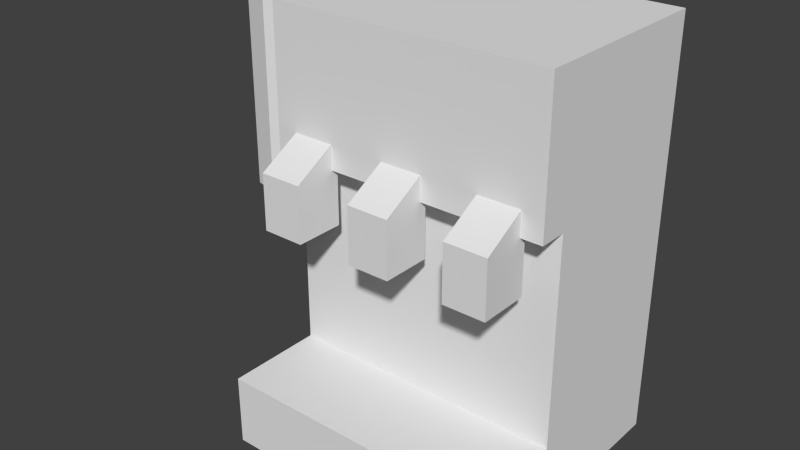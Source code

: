 # Source: SodaFountain.blend  (saved by Blender 2.72.0; exported with 4.5.12 LTS)
import bpy
from mathutils import Matrix  # noqa: F401  (used for matrix-valued properties, if any)

bpy.ops.wm.read_factory_settings(use_empty=True)
scene = bpy.context.scene
scene.name = 'Scene'

# ---- collections
col_collection_1 = bpy.data.collections.new('Collection 1'); scene.collection.children.link(col_collection_1)

# ---- materials (node trees are filled in below, after node groups)
mat_sodafountain = bpy.data.materials.new('SodaFountain')
mat_sodafountain.alpha_threshold = 0.0
mat_sodafountain.use_transparent_shadow = False
mat_sodafountain.roughness = 0.5

# ---- material node trees

# ---- world
world_world = bpy.data.worlds.new('World'); scene.world = world_world
world_world.color = (0.05088, 0.05088, 0.05088)
world_world.use_sun_shadow = False
world_world.sun_shadow_jitter_overblur = 0.0
world_world.cycles.sampling_method = 'MANUAL'
world_world.cycles.sample_map_resolution = 256

# ---- meshes
me_cube_001 = bpy.data.meshes.new('Cube.001')
me_cube_001.from_pydata([(0.5, 2.085e-06, -0.4), (0.5, -2.599e-06, 0.2), (-0.5, -2.599e-06, 0.2), (-0.5, 2.085e-06, -0.4), (0.5, 1.5, -0.4), (0.5, 1.5, 0.2), (-0.5, 1.5, 0.2), (-0.5, 1.5, -0.4), (0.5, 0.999, -0.4), (-0.5, 0.999, -0.4), (0.5, 0.2551, -0.4), (-0.5, 0.2551, -0.4), (0.5, 2.715e-06, -0.75), (-0.5, 2.715e-06, -0.75), (0.5, 0.2551, -0.75), (-0.5, 0.2551, -0.75), (0.5, 1.5, -0.5), (-0.5, 1.5, -0.5), (0.5, 0.999, -0.5), (-0.5, 0.999, -0.5), (0.425, 1.1, -0.475), (0.425, 1.1, -0.325), (0.425, 0.999, -0.65), (0.425, 0.999, -0.475), (0.275, 0.999, -0.65), (0.275, 0.999, -0.475), (0.075, 0.999, -0.65), (0.075, 0.999, -0.475), (-0.075, 0.999, -0.65), (-0.075, 0.999, -0.475), (-0.275, 0.999, -0.65), (-0.275, 0.999, -0.475), (-0.425, 0.999, -0.65), (-0.425, 0.999, -0.475), (0.425, 0.8, -0.65), (0.425, 0.8, -0.475), (0.275, 0.8, -0.65), (0.275, 0.8, -0.475), (0.075, 0.8, -0.65), (0.075, 0.8, -0.475), (-0.075, 0.8, -0.65), (-0.075, 0.8, -0.475), (-0.275, 0.8, -0.65), (-0.275, 0.8, -0.475), (-0.425, 0.8, -0.65), (-0.425, 0.8, -0.475), (0.275, 1.1, -0.475), (0.275, 1.1, -0.325), (0.075, 1.1, -0.475), (0.075, 1.1, -0.325), (-0.075, 1.1, -0.475), (-0.075, 1.1, -0.325), (-0.275, 1.1, -0.475), (-0.275, 1.1, -0.325), (-0.425, 1.1, -0.475), (-0.425, 1.1, -0.325)], [], [(4, 5, 1, 0, 10, 8), (6, 7, 9, 11, 3, 2), (11, 10, 14, 15), (7, 6, 5, 4), (8, 9, 19, 33, 31, 29, 27, 25, 23, 18), (9, 8, 10, 11), (15, 14, 12, 13), (10, 0, 12, 14), (3, 11, 15, 13), (17, 16, 18, 19), (7, 4, 16, 17), (32, 30, 42, 44), (31, 33, 45, 43), (33, 32, 44, 45), (35, 37, 36, 34), (39, 41, 40, 38), (43, 45, 44, 42), (30, 31, 43, 42), (29, 28, 40, 41), (27, 29, 41, 39), (28, 26, 38, 40), (26, 27, 39, 38), (25, 24, 36, 37), (23, 25, 37, 35), (24, 22, 34, 36), (22, 23, 35, 34), (24, 25, 47, 46), (23, 25, 47, 21), (22, 24, 46, 20), (23, 22, 20, 21), (28, 29, 51, 50), (29, 27, 49, 51), (26, 28, 50, 48), (27, 26, 48, 49), (32, 33, 55, 54), (33, 31, 53, 55), (30, 32, 54, 52), (31, 30, 52, 53), (4, 8, 18, 16), (9, 7, 17, 19)])
_uv = me_cube_001.uv_layers.new(name='UVMap')
_uv.uv.foreach_set('vector', [0.0929, 0.525, 0.2093, 0.525, 0.2093, 0.795, 0.0929, 0.795, 0.0929, 0.7491, 0.0929, 0.6152, 0.2093, 0.525, 0.3257, 0.525, 0.3257, 0.6152, 0.3257, 0.7491, 0.3257, 0.795, 0.2093, 0.795, 0.4929, 0.3753, 0.007353, 0.3753, 0.007353, 0.1289, 0.4929, 0.1289, 0.284, 0.975, 0.1693, 0.975, 0.1693, 0.795, 0.284, 0.795, 0.4113, 0.885, 0.4113, 0.705, 0.4304, 0.705, 0.4304, 0.7275, 0.4304, 0.7545, 0.4304, 0.7815, 0.4304, 0.8085, 0.4304, 0.8355, 0.4304, 0.8625, 0.4304, 0.885, 0.1693, 0.795, 0.1693, 0.975, 0.025, 0.975, 0.025, 0.795, 0.3936, 0.705, 0.3936, 0.525, 0.4431, 0.525, 0.4431, 0.705, 0.0929, 0.7491, 0.0929, 0.795, 0.025, 0.795, 0.025, 0.7491, 0.3257, 0.795, 0.3257, 0.7491, 0.3936, 0.7491, 0.3936, 0.795, 0.9933, 0.8654, 0.5262, 0.8654, 0.5262, 0.6314, 0.9933, 0.6314, 0.284, 0.975, 0.284, 0.795, 0.3031, 0.795, 0.3031, 0.975, 0.7171, 0.2518, 0.5297, 0.2518, 0.5297, 0.003138, 0.7171, 0.003138, 0.3632, 0.8711, 0.3923, 0.8711, 0.3923, 0.9069, 0.3632, 0.9069, 0.3282, 0.8395, 0.3031, 0.8259, 0.3225, 0.795, 0.3477, 0.8086, 0.4718, 0.622, 0.4718, 0.649, 0.4431, 0.649, 0.4431, 0.622, 0.4718, 0.595, 0.4718, 0.622, 0.4431, 0.622, 0.4431, 0.595, 0.3918, 0.9069, 0.3918, 0.9339, 0.3632, 0.9339, 0.3632, 0.9069, 0.3477, 0.8402, 0.3728, 0.8266, 0.3923, 0.8575, 0.3671, 0.8711, 0.4555, 0.8257, 0.4304, 0.8121, 0.4499, 0.7811, 0.475, 0.7947, 0.3936, 0.885, 0.4227, 0.885, 0.4227, 0.9208, 0.3936, 0.9208, 0.9789, 0.5007, 0.7923, 0.5007, 0.7923, 0.2532, 0.9789, 0.2532, 0.4304, 0.7502, 0.4555, 0.7366, 0.475, 0.7675, 0.4499, 0.7811, 0.4555, 0.9018, 0.4304, 0.8882, 0.4499, 0.8572, 0.475, 0.8708, 0.4431, 0.525, 0.4722, 0.525, 0.4722, 0.5608, 0.4431, 0.5608, 0.7185, 0.4996, 0.5303, 0.4996, 0.5303, 0.2499, 0.7185, 0.2499, 0.3031, 0.9163, 0.3282, 0.9027, 0.3477, 0.9336, 0.3225, 0.9472, 0.4304, 0.8882, 0.4555, 0.9018, 0.475, 0.9334, 0.4499, 0.9198, 0.4722, 0.595, 0.4431, 0.595, 0.4431, 0.5608, 0.4722, 0.5608, 0.5303, 0.4996, 0.7185, 0.4996, 0.7185, 0.4996, 0.5303, 0.4996, 0.3282, 0.9027, 0.3031, 0.9163, 0.3225, 0.8847, 0.3477, 0.8711, 0.4304, 0.8121, 0.4555, 0.8257, 0.475, 0.8572, 0.4499, 0.8436, 0.4304, 0.7815, 0.4304, 0.8085, 0.3936, 0.8085, 0.3936, 0.7815, 0.7923, 0.5007, 0.9789, 0.5007, 0.9789, 0.5007, 0.7923, 0.5007, 0.4555, 0.7366, 0.4304, 0.7502, 0.4499, 0.7186, 0.475, 0.705, 0.3031, 0.8259, 0.3282, 0.8395, 0.3477, 0.8711, 0.3225, 0.8575, 0.4304, 0.7275, 0.4304, 0.7545, 0.3936, 0.7545, 0.3936, 0.7275, 0.5297, 0.2518, 0.7171, 0.2518, 0.7171, 0.2518, 0.5297, 0.2518, 0.3728, 0.8266, 0.3477, 0.8402, 0.3671, 0.8086, 0.3923, 0.795, 0.0929, 0.525, 0.0929, 0.6152, 0.0735, 0.6152, 0.0735, 0.525, 0.3257, 0.6152, 0.3257, 0.525, 0.3451, 0.525, 0.3451, 0.6152])
me_cube_001.materials.append(mat_sodafountain)
me_cube_001.use_remesh_preserve_volume = False
me_cube_001.use_remesh_preserve_attributes = False
me_cube_001.use_mirror_vertex_groups = False
me_cube_001.update()
me_cylinder = bpy.data.meshes.new('Cylinder')
me_cylinder.from_pydata([(0.0, 0.1875, -0.375), (0.0, 0.1875, 0.375), (0.09375, 0.1624, -0.375), (0.09375, 0.1624, 0.375), (0.1624, 0.09375, -0.375), (0.1624, 0.09375, 0.375), (0.1875, -8.196e-09, -0.375), (0.1875, -8.196e-09, 0.375), (0.1624, -0.09375, -0.375), (0.1624, -0.09375, 0.375), (0.09375, -0.1624, -0.375), (0.09375, -0.1624, 0.375), (2.831e-08, -0.1875, -0.375), (2.831e-08, -0.1875, 0.375), (-0.09375, -0.1624, -0.375), (-0.09375, -0.1624, 0.375), (-0.1624, -0.09375, -0.375), (-0.1624, -0.09375, 0.375), (-0.1875, -8.717e-08, -0.375), (-0.1875, -8.717e-08, 0.375), (-0.1624, 0.09375, -0.375), (-0.1624, 0.09375, 0.375), (-0.09375, 0.1624, -0.375), (-0.09375, 0.1624, 0.375), (-1.862e-10, 0.1688, -0.375), (0.08438, 0.1461, -0.375), (0.1461, 0.08438, -0.375), (0.1688, -9.983e-09, -0.375), (0.1461, -0.08438, -0.375), (0.08438, -0.1461, -0.375), (2.53e-08, -0.1688, -0.375), (-0.08438, -0.1461, -0.375), (-0.1461, -0.08438, -0.375), (-0.1688, -8.106e-08, -0.375), (-0.1461, 0.08438, -0.375), (-0.08438, 0.1461, -0.375), (-1.862e-10, 0.1688, 0.3562), (0.08438, 0.1461, 0.3562), (0.1461, 0.08438, 0.3562), (0.1688, -9.983e-09, 0.3562), (0.1461, -0.08438, 0.3562), (0.08438, -0.1461, 0.3562), (2.53e-08, -0.1688, 0.3562), (-0.08438, -0.1461, 0.3562), (-0.1461, -0.08438, 0.3562), (-0.1688, -8.106e-08, 0.3562), (-0.1461, 0.08438, 0.3562), (-0.08438, 0.1461, 0.3562)], [], [(0, 1, 3, 2), (2, 3, 5, 4), (4, 5, 7, 6), (6, 7, 9, 8), (8, 9, 11, 10), (10, 11, 13, 12), (12, 13, 15, 14), (14, 15, 17, 16), (16, 17, 19, 18), (18, 19, 21, 20), (3, 1, 23, 21, 19, 17, 15, 13, 11, 9, 7, 5), (22, 23, 1, 0), (20, 21, 23, 22), (22, 0, 24, 35), (20, 22, 35, 34), (18, 20, 34, 33), (16, 18, 33, 32), (14, 16, 32, 31), (12, 14, 31, 30), (10, 12, 30, 29), (8, 10, 29, 28), (6, 8, 28, 27), (4, 6, 27, 26), (2, 4, 26, 25), (0, 2, 25, 24), (35, 24, 36, 47), (34, 35, 47, 46), (33, 34, 46, 45), (32, 33, 45, 44), (31, 32, 44, 43), (30, 31, 43, 42), (29, 30, 42, 41), (28, 29, 41, 40), (27, 28, 40, 39), (26, 27, 39, 38), (25, 26, 38, 37), (24, 25, 37, 36)])
_uv = me_cylinder.uv_layers.new(name='UVMap')
_uv.uv.foreach_set('vector', [0.1652, 0.6775, 0.1652, 0.8301, 0.1276, 0.8301, 0.1276, 0.6775, 0.1276, 0.6775, 0.1276, 0.8301, 0.08426, 0.8301, 0.08426, 0.6775, 0.08426, 0.6775, 0.08426, 0.8301, 0.04669, 0.8301, 0.04669, 0.6775, 0.04669, 0.6775, 0.04669, 0.8301, 0.025, 0.8301, 0.025, 0.6775, 0.025, 0.6775, 0.025, 0.525, 0.04669, 0.525, 0.04669, 0.6775, 0.04669, 0.6775, 0.04669, 0.525, 0.08426, 0.525, 0.08426, 0.6775, 0.08426, 0.6775, 0.08426, 0.525, 0.1276, 0.525, 0.1276, 0.6775, 0.1276, 0.6775, 0.1276, 0.525, 0.1652, 0.525, 0.1652, 0.6775, 0.1652, 0.6775, 0.1652, 0.525, 0.1869, 0.525, 0.1869, 0.6775, 0.3488, 0.975, 0.3488, 0.8225, 0.3864, 0.8225, 0.3864, 0.975, 0.2086, 0.6526, 0.1869, 0.6184, 0.1869, 0.5789, 0.2086, 0.5447, 0.2462, 0.525, 0.2895, 0.525, 0.3271, 0.5447, 0.3488, 0.5789, 0.3488, 0.6184, 0.3271, 0.6526, 0.2895, 0.6723, 0.2462, 0.6723, 0.4298, 0.975, 0.4298, 0.8225, 0.4673, 0.8225, 0.4673, 0.975, 0.3864, 0.975, 0.3864, 0.8225, 0.4298, 0.8225, 0.4298, 0.975, 0.3271, 0.6921, 0.3488, 0.7263, 0.3407, 0.7282, 0.3212, 0.6975, 0.2895, 0.6723, 0.3271, 0.6921, 0.3212, 0.6975, 0.2874, 0.6797, 0.2462, 0.6723, 0.2895, 0.6723, 0.2874, 0.6797, 0.2483, 0.6797, 0.2086, 0.6921, 0.2462, 0.6723, 0.2483, 0.6797, 0.2145, 0.6975, 0.1869, 0.7263, 0.2086, 0.6921, 0.2145, 0.6975, 0.195, 0.7282, 0.1869, 0.7658, 0.1869, 0.7263, 0.195, 0.7282, 0.195, 0.7638, 0.2086, 0.7999, 0.1869, 0.7658, 0.195, 0.7638, 0.2145, 0.7946, 0.2462, 0.8197, 0.2086, 0.7999, 0.2145, 0.7946, 0.2483, 0.8123, 0.2895, 0.8197, 0.2462, 0.8197, 0.2483, 0.8123, 0.2874, 0.8123, 0.3271, 0.7999, 0.2895, 0.8197, 0.2874, 0.8123, 0.3212, 0.7946, 0.3488, 0.7658, 0.3271, 0.7999, 0.3212, 0.7946, 0.3407, 0.7638, 0.3488, 0.7263, 0.3488, 0.7658, 0.3407, 0.7638, 0.3407, 0.7282, 0.4555, 0.6737, 0.4217, 0.6737, 0.4217, 0.525, 0.4555, 0.525, 0.475, 0.6737, 0.4555, 0.6737, 0.4555, 0.525, 0.475, 0.525, 0.2936, 0.8197, 0.3131, 0.8197, 0.3131, 0.9684, 0.2936, 0.9684, 0.2598, 0.8197, 0.2936, 0.8197, 0.2936, 0.9684, 0.2598, 0.9684, 0.2207, 0.8197, 0.2598, 0.8197, 0.2598, 0.9684, 0.2207, 0.9684, 0.1869, 0.8197, 0.2207, 0.8197, 0.2207, 0.9684, 0.1869, 0.9684, 0.3826, 0.8225, 0.3488, 0.8225, 0.3488, 0.6737, 0.3826, 0.6737, 0.4217, 0.8225, 0.3826, 0.8225, 0.3826, 0.6737, 0.4217, 0.6737, 0.4555, 0.8225, 0.4217, 0.8225, 0.4217, 0.6737, 0.4555, 0.6737, 0.475, 0.8225, 0.4555, 0.8225, 0.4555, 0.6737, 0.475, 0.6737, 0.3826, 0.6737, 0.3488, 0.6737, 0.3488, 0.525, 0.3826, 0.525, 0.4217, 0.6737, 0.3826, 0.6737, 0.3826, 0.525, 0.4217, 0.525])
me_cylinder.use_remesh_preserve_volume = False
me_cylinder.use_remesh_preserve_attributes = False
me_cylinder.use_mirror_vertex_groups = False
me_cylinder.update()

# ---- objects
ob_sodafountain = bpy.data.objects.new('SodaFountain', me_cube_001)
ob_cup_holder = bpy.data.objects.new('Cup Holder', me_cylinder)

# ---- transforms, parenting, visibility, modifiers, constraints
ob_sodafountain.location = (0.0, 0.0, 0.0)
ob_sodafountain.rotation_euler = (1.571, -0.0, -3.142)
ob_sodafountain.lineart.crease_threshold = 0.0
ob_cup_holder.location = (-0.69, -0.175, 1.125)
ob_cup_holder.lineart.crease_threshold = 0.0

# ---- collection membership
col_collection_1.objects.link(ob_sodafountain)
col_collection_1.objects.link(ob_cup_holder)

# ---- scene / render settings (as saved in the file)
scene.frame_start = 1; scene.frame_end = 250; scene.frame_set(3)
scene.render.engine = 'BLENDER_EEVEE_NEXT'
scene.render.resolution_percentage = 50
scene.render.dither_intensity = 0.0
scene.cycles.use_denoising = False
scene.cycles.samples = 10
scene.cycles.sampling_pattern = 'TABULATED_SOBOL'
scene.cycles.light_sampling_threshold = 0.0
scene.cycles.use_adaptive_sampling = False
scene.cycles.use_light_tree = False
scene.cycles.blur_glossy = 0.0
scene.cycles.pixel_filter_type = 'GAUSSIAN'
scene.cycles.sample_clamp_indirect = 0.0
scene.view_settings.view_transform = 'Standard'
bpy.context.view_layer.update()

# ---- added for rendering (the .blend has no active camera and no usable light): camera, sun
cam_auto = bpy.data.cameras.new('AutoCamera')
cam_auto.lens = 50.0
cam_auto.sensor_width = 36.0
cam_auto.clip_end = 1000.0
ob_auto_camera = bpy.data.objects.new('AutoCamera', cam_auto)
scene.collection.objects.link(ob_auto_camera)
ob_auto_camera.location = (1.89046, -2.77004, 2.41336)
ob_auto_camera.rotation_euler = (1.09748, -7.21219e-08, 0.694738)
scene.camera = ob_auto_camera
light_auto_sun = bpy.data.lights.new('AutoSun', 'SUN')
light_auto_sun.energy = 3.0
light_auto_sun.angle = 0.0523599
ob_auto_sun = bpy.data.objects.new('AutoSun', light_auto_sun)
scene.collection.objects.link(ob_auto_sun)
ob_auto_sun.rotation_euler = (0.872665, 0.174533, 0.523599)
bpy.context.view_layer.update()
